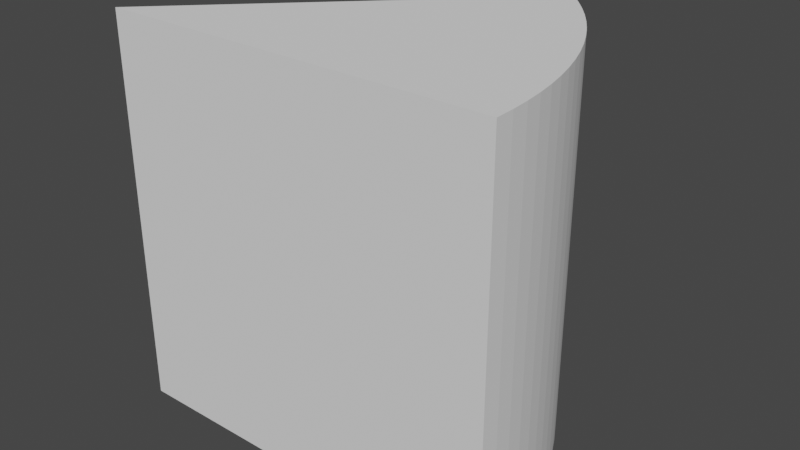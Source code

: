 # Source: PieceOfEighth.blend  (saved by Blender 2.91.10; exported with 4.5.12 LTS)
import bpy
from mathutils import Matrix  # noqa: F401  (used for matrix-valued properties, if any)

bpy.ops.wm.read_factory_settings(use_empty=True)
scene = bpy.context.scene
scene.name = 'Scene'

# ---- collections
col_collection = bpy.data.collections.new('Collection'); scene.collection.children.link(col_collection)

# ---- world
world_world = bpy.data.worlds.new('World'); scene.world = world_world
world_world.use_nodes = True; world_world.node_tree.nodes.clear()
_N = world_world.node_tree.nodes; _L = world_world.node_tree.links
n0 = _N.new('ShaderNodeOutputWorld'); n0.name = 'World Output'; n0.location = (300, 300)
n1 = _N.new('ShaderNodeBackground'); n1.name = 'Background'; n1.location = (10, 300)
n1.inputs[0].default_value = (0.05088, 0.05088, 0.05088, 1.0)
_L.new(n1.outputs[0], n0.inputs[0])
n0.is_active_output = True
world_world.color = (0.05088, 0.05088, 0.05088)
world_world.use_sun_shadow = False
world_world.sun_shadow_jitter_overblur = 0.0

# ---- meshes
me_cylinder = bpy.data.meshes.new('Cylinder')
me_cylinder.from_pydata([(-0.7071, -0.7071, 0.0), (-0.7071, -0.7071, 1.0), (-0.7409, -0.6716, 0.0), (-0.7409, -0.6716, 1.0), (-0.773, -0.6344, 0.0), (-0.773, -0.6344, 1.0), (-0.8032, -0.5957, 0.0), (-0.8032, -0.5957, 1.0), (-0.8315, -0.5556, 0.0), (-0.8315, -0.5556, 1.0), (-0.8577, -0.5141, 0.0), (-0.8577, -0.5141, 1.0), (-0.8819, -0.4714, 0.0), (-0.8819, -0.4714, 1.0), (-0.904, -0.4276, 0.0), (-0.904, -0.4276, 1.0), (-0.9239, -0.3827, 0.0), (-0.9239, -0.3827, 1.0), (-0.9415, -0.3369, 0.0), (-0.9415, -0.3369, 1.0), (-0.9569, -0.2903, 0.0), (-0.9569, -0.2903, 1.0), (-0.97, -0.243, 0.0), (-0.97, -0.243, 1.0), (-0.9808, -0.1951, 0.0), (-0.9808, -0.1951, 1.0), (-0.9892, -0.1467, 0.0), (-0.9892, -0.1467, 1.0), (-0.9952, -0.09802, 0.0), (-0.9952, -0.09802, 1.0), (-0.9988, -0.04907, 0.0), (-0.9988, -0.04907, 1.0), (-1.0, -1.419e-06, 0.0), (-1.0, -1.419e-06, 1.0), (0.0, -9.1e-07, 0.0), (0.0, -9.1e-07, 1.0)], [], [(34, 35, 1, 0), (0, 1, 3, 2), (2, 3, 5, 4), (4, 5, 7, 6), (6, 7, 9, 8), (8, 9, 11, 10), (10, 11, 13, 12), (12, 13, 15, 14), (14, 15, 17, 16), (16, 17, 19, 18), (18, 19, 21, 20), (20, 21, 23, 22), (22, 23, 25, 24), (24, 25, 27, 26), (26, 27, 29, 28), (28, 29, 31, 30), (30, 31, 33, 32), (34, 35, 33, 32), (34, 0, 2, 4, 6, 8, 10, 12, 14, 16, 18, 20, 22, 24, 26, 28, 30, 32), (35, 1, 3, 5, 7, 9, 11, 13, 15, 17, 19, 21, 23, 25, 27, 29, 31, 33)])
_uv = me_cylinder.uv_layers.new(name='UVMap')
_uv.uv.foreach_set('vector', [0.5, 0.5, 0.5, 1.0, 0.375, 1.0, 0.375, 0.5, 0.375, 0.5, 0.375, 1.0, 0.3672, 1.0, 0.3672, 0.5, 0.3672, 0.5, 0.3672, 1.0, 0.3594, 1.0, 0.3594, 0.5, 0.3594, 0.5, 0.3594, 1.0, 0.3516, 1.0, 0.3516, 0.5, 0.3516, 0.5, 0.3516, 1.0, 0.3438, 1.0, 0.3438, 0.5, 0.3438, 0.5, 0.3438, 1.0, 0.3359, 1.0, 0.3359, 0.5, 0.3359, 0.5, 0.3359, 1.0, 0.3281, 1.0, 0.3281, 0.5, 0.3281, 0.5, 0.3281, 1.0, 0.3203, 1.0, 0.3203, 0.5, 0.3203, 0.5, 0.3203, 1.0, 0.3125, 1.0, 0.3125, 0.5, 0.3125, 0.5, 0.3125, 1.0, 0.3047, 1.0, 0.3047, 0.5, 0.3047, 0.5, 0.3047, 1.0, 0.2969, 1.0, 0.2969, 0.5, 0.2969, 0.5, 0.2969, 1.0, 0.2891, 1.0, 0.2891, 0.5, 0.2891, 0.5, 0.2891, 1.0, 0.2812, 1.0, 0.2812, 0.5, 0.2812, 0.5, 0.2812, 1.0, 0.2734, 1.0, 0.2734, 0.5, 0.2734, 0.5, 0.2734, 1.0, 0.2656, 1.0, 0.2656, 0.5, 0.2656, 0.5, 0.2656, 1.0, 0.2578, 1.0, 0.2578, 0.5, 0.2578, 0.5, 0.2578, 1.0, 0.25, 1.0, 0.25, 0.5, 0.5, 0.5, 0.5, 1.0, 0.25, 1.0, 0.25, 0.5, 0.5, 0.5, 0.375, 0.5, 0.3672, 0.5, 0.3594, 0.5, 0.3516, 0.5, 0.3438, 0.5, 0.3359, 0.5, 0.3281, 0.5, 0.3203, 0.5, 0.3125, 0.5, 0.3047, 0.5, 0.2969, 0.5, 0.2891, 0.5, 0.2812, 0.5, 0.2734, 0.5, 0.2656, 0.5, 0.2578, 0.5, 0.25, 0.5, 0.5, 1.0, 0.375, 1.0, 0.3672, 1.0, 0.3594, 1.0, 0.3516, 1.0, 0.3438, 1.0, 0.3359, 1.0, 0.3281, 1.0, 0.3203, 1.0, 0.3125, 1.0, 0.3047, 1.0, 0.2969, 1.0, 0.2891, 1.0, 0.2812, 1.0, 0.2734, 1.0, 0.2656, 1.0, 0.2578, 1.0, 0.25, 1.0])
me_cylinder.use_remesh_fix_poles = True
me_cylinder.use_remesh_preserve_attributes = False
me_cylinder.use_mirror_vertex_groups = False
me_cylinder.update()

# ---- objects
ob_pieceofeighth = bpy.data.objects.new('PieceOfEighth', me_cylinder)

# ---- transforms, parenting, visibility, modifiers, constraints
ob_pieceofeighth.location = (0.0, 0.0, 0.0)
ob_pieceofeighth.rotation_euler = (0.0, 0.0, 3.142)
ob_pieceofeighth.lineart.crease_threshold = 0.0

# ---- collection membership
col_collection.objects.link(ob_pieceofeighth)

# ---- scene / render settings (as saved in the file)
scene.frame_start = 1; scene.frame_end = 250; scene.frame_set(1)
scene.render.engine = 'BLENDER_EEVEE_NEXT'
scene.cycles.use_denoising = False
scene.cycles.samples = 128
scene.cycles.sampling_pattern = 'TABULATED_SOBOL'
scene.cycles.use_adaptive_sampling = False
scene.cycles.use_light_tree = False
scene.view_settings.view_transform = 'Filmic'
bpy.context.view_layer.update()

# ---- added for rendering (the .blend has no active camera and no usable light): camera, sun
cam_auto = bpy.data.cameras.new('AutoCamera')
cam_auto.lens = 50.0
cam_auto.sensor_width = 36.0
cam_auto.clip_end = 1000.0
ob_auto_camera = bpy.data.objects.new('AutoCamera', cam_auto)
scene.collection.objects.link(ob_auto_camera)
ob_auto_camera.location = (1.96291, -1.40194, 1.67033)
ob_auto_camera.rotation_euler = (1.09748, -7.21219e-08, 0.694738)
scene.camera = ob_auto_camera
light_auto_sun = bpy.data.lights.new('AutoSun', 'SUN')
light_auto_sun.energy = 3.0
light_auto_sun.angle = 0.0523599
ob_auto_sun = bpy.data.objects.new('AutoSun', light_auto_sun)
scene.collection.objects.link(ob_auto_sun)
ob_auto_sun.rotation_euler = (0.872665, 0.174533, 0.523599)
bpy.context.view_layer.update()
